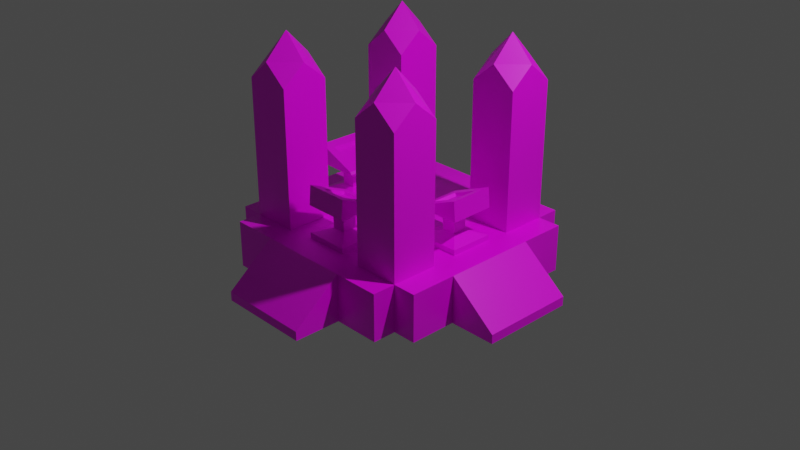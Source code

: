 # Source: platform.blend  (saved by Blender 3.0.42; exported with 4.5.12 LTS)
import bpy
from mathutils import Matrix  # noqa: F401  (used for matrix-valued properties, if any)

bpy.ops.wm.read_factory_settings(use_empty=True)
scene = bpy.context.scene
scene.name = 'Scene'

# ---- collections
col_collection = bpy.data.collections.new('Collection'); scene.collection.children.link(col_collection)

# ---- images (referenced by path relative to the original .blend; pixels are not part of the script)
import os
ASSET_DIR = os.environ.get("B2B_ASSET_DIR", "")  # directory of the original .blend (textures are referenced by path, not embedded)
HERE = os.path.dirname(os.path.abspath(__file__))  # packed textures are extracted next to this script under _unpacked/

def load_image(name, relpath, width, height, colorspace="sRGB"):
    """Load a texture the original file referenced (path relative to the .blend, or extracted next to this script)."""
    p = next((c for c in (os.path.join(HERE, relpath), os.path.join(ASSET_DIR, relpath)) if relpath and os.path.exists(c)), "")
    if p:
        img = bpy.data.images.load(p, check_existing=True)
        img.name = name
    else:  # same state as the original file: an image datablock whose file is absent (Cycles renders it pink)
        img = bpy.data.images.new(name, width, height)
        img.source = "FILE"
        img.filepath = "//" + (relpath or name)
    img.colorspace_settings.name = colorspace
    return img
img_platform_png_001 = load_image('platform.png.001', 'textures/platform.png', 1024, 1024, 'sRGB')
img_platform_png_002 = load_image('platform.png.002', 'textures/platform.png', 1024, 1024, 'sRGB')
img_platform_png = load_image('platform.png', 'textures/platform.png', 1024, 1024, 'sRGB')

# ---- materials (node trees are filled in below, after node groups)
mat_material_001 = bpy.data.materials.new('Material.001')
mat_material_001.alpha_threshold = 0.0
mat_material_001.use_transparent_shadow = False
mat_material_001.line_color = (0.0, 0.0, 0.0, 1.0)
mat_material_002 = bpy.data.materials.new('Material.002')
mat_material_002.alpha_threshold = 0.0
mat_material_002.use_transparent_shadow = False
mat_material_002.line_color = (0.0, 0.0, 0.0, 1.0)
mat_material = bpy.data.materials.new('Material')
mat_material.alpha_threshold = 0.0
mat_material.use_transparent_shadow = False
mat_material.line_color = (0.0, 0.0, 0.0, 1.0)

# ---- material node trees
mat_material_001.use_nodes = True; mat_material_001.node_tree.nodes.clear()
_N = mat_material_001.node_tree.nodes; _L = mat_material_001.node_tree.links
n0 = _N.new('ShaderNodeOutputMaterial'); n0.name = 'Material Output'; n0.location = (300, 300)
n1 = _N.new('ShaderNodeBsdfPrincipled'); n1.name = 'Principled BSDF'; n1.location = (10, 300)
n1.distribution = 'GGX'
n1.subsurface_method = 'RANDOM_WALK_SKIN'
n1.inputs[2].default_value = 0.4
n1.inputs[3].default_value = 1.45
n1.inputs[27].default_value = (0.0, 0.0, 0.0, 1.0)
n1.inputs[28].default_value = 1.0
n2 = _N.new('ShaderNodeTexImage'); n2.name = 'Image Texture'; n2.location = (-280, 280)
n2.image = img_platform_png_001
n2.interpolation = 'Closest'
_L.new(n1.outputs[0], n0.inputs[0])
_L.new(n2.outputs[0], n1.inputs[0])
n0.is_active_output = True
mat_material_002.use_nodes = True; mat_material_002.node_tree.nodes.clear()
_N = mat_material_002.node_tree.nodes; _L = mat_material_002.node_tree.links
n0 = _N.new('ShaderNodeOutputMaterial'); n0.name = 'Material Output'; n0.location = (300, 300)
n1 = _N.new('ShaderNodeBsdfPrincipled'); n1.name = 'Principled BSDF'; n1.location = (10, 300)
n1.distribution = 'GGX'
n1.subsurface_method = 'RANDOM_WALK_SKIN'
n1.inputs[2].default_value = 0.4
n1.inputs[3].default_value = 1.45
n1.inputs[27].default_value = (0.0, 0.0, 0.0, 1.0)
n1.inputs[28].default_value = 1.0
n2 = _N.new('ShaderNodeTexImage'); n2.name = 'Image Texture'; n2.location = (-280, 280)
n2.image = img_platform_png_002
n2.interpolation = 'Closest'
_L.new(n1.outputs[0], n0.inputs[0])
_L.new(n2.outputs[0], n1.inputs[0])
n0.is_active_output = True
mat_material.use_nodes = True; mat_material.node_tree.nodes.clear()
_N = mat_material.node_tree.nodes; _L = mat_material.node_tree.links
n0 = _N.new('ShaderNodeOutputMaterial'); n0.name = 'Material Output'; n0.location = (300, 300)
n1 = _N.new('ShaderNodeBsdfPrincipled'); n1.name = 'Principled BSDF'; n1.location = (10, 300)
n1.distribution = 'GGX'
n1.subsurface_method = 'RANDOM_WALK_SKIN'
n1.inputs[2].default_value = 0.4
n1.inputs[3].default_value = 1.45
n1.inputs[27].default_value = (0.0, 0.0, 0.0, 1.0)
n1.inputs[28].default_value = 1.0
n2 = _N.new('ShaderNodeTexImage'); n2.name = 'Image Texture'; n2.location = (-280, 280)
n2.image = img_platform_png
n2.interpolation = 'Closest'
_L.new(n1.outputs[0], n0.inputs[0])
_L.new(n2.outputs[0], n1.inputs[0])
n0.is_active_output = True

# ---- world
world_world = bpy.data.worlds.new('World'); scene.world = world_world
world_world.use_nodes = True; world_world.node_tree.nodes.clear()
_N = world_world.node_tree.nodes; _L = world_world.node_tree.links
n0 = _N.new('ShaderNodeOutputWorld'); n0.name = 'World Output'; n0.location = (300, 300)
n1 = _N.new('ShaderNodeBackground'); n1.name = 'Background'; n1.location = (10, 300)
n1.inputs[0].default_value = (0.05088, 0.05088, 0.05088, 1.0)
_L.new(n1.outputs[0], n0.inputs[0])
n0.is_active_output = True
world_world.color = (0.05088, 0.05088, 0.05088)
world_world.use_sun_shadow = False
world_world.sun_shadow_jitter_overblur = 0.0

# ---- cameras
cam_camera = bpy.data.cameras.new('Camera')
cam_camera.clip_end = 100.0
cam_camera.ortho_scale = 7.314

# ---- lights
light_light = bpy.data.lights.new('Light', 'POINT')
light_light.transmission_factor = 0.0
light_light.energy = 1000.0
light_light.shadow_soft_size = 0.1
light_light.shadow_maximum_resolution = 0.006
light_light.use_absolute_resolution = True

# ---- meshes
me_cube_002 = bpy.data.meshes.new('Cube.002')
me_cube_002.from_pydata([(-0.6786, -0.6745, -0.6282), (-0.4049, -0.3695, 0.8799), (-0.6786, 0.6781, -0.6282), (-0.4049, 0.3731, 0.5688), (0.674, -0.6745, -0.6282), (0.4003, -0.3695, 0.8799), (0.674, 0.6781, -0.6282), (0.4003, 0.3731, 0.5688), (-0.2134, -0.2092, -0.2901), (-0.2226, -0.2185, 0.04808), (-0.6786, -0.6745, 0.3862), (-0.6786, 0.6781, 0.3862), (-0.2226, 0.2221, 0.04808), (-0.2134, 0.2129, -0.2901), (0.674, 0.6781, 0.3862), (0.218, 0.2221, 0.04808), (0.2087, 0.2129, -0.2901), (0.674, -0.6745, 0.3862), (0.218, -0.2185, 0.04808), (0.2087, -0.2092, -0.2901), (-0.6786, -0.6219, 0.9857), (-0.6786, 0.6255, 0.463), (0.674, 0.6255, 0.463), (0.674, -0.6219, 0.9857), (-0.3542, -0.3319, 0.7608), (-0.3542, 0.2887, 0.5075), (0.3521, -0.3319, 0.7572), (0.3521, 0.2887, 0.5039), (-0.6786, 0.6781, -0.4591), (0.674, 0.6781, -0.4591), (0.674, -0.6745, -0.4591), (-0.6786, -0.6745, -0.4591), (0.7142, 4.921, -0.6282), (0.4405, 4.616, 0.8799), (0.7142, 3.568, -0.6282), (0.4405, 3.873, 0.5688), (-0.6384, 4.921, -0.6282), (-0.3647, 4.616, 0.8799), (-0.6384, 3.568, -0.6282), (-0.3647, 3.873, 0.5688), (0.2489, 4.456, -0.2901), (0.2582, 4.465, 0.04808), (0.7142, 4.921, 0.3862), (0.7142, 3.568, 0.3862), (0.2582, 4.024, 0.04808), (0.2489, 4.034, -0.2901), (-0.6384, 3.568, 0.3862), (-0.1824, 4.024, 0.04808), (-0.1732, 4.034, -0.2901), (-0.6384, 4.921, 0.3862), (-0.1824, 4.465, 0.04808), (-0.1732, 4.456, -0.2901), (0.7142, 4.868, 0.9857), (0.7142, 3.621, 0.463), (-0.6384, 3.621, 0.463), (-0.6384, 4.868, 0.9857), (0.3898, 4.578, 0.7608), (0.3898, 3.958, 0.5075), (-0.3165, 4.578, 0.7572), (-0.3165, 3.958, 0.5039), (0.7142, 3.568, -0.4591), (-0.6384, 3.568, -0.4591), (-0.6384, 4.921, -0.4591), (0.7142, 4.921, -0.4591), (-2.816, 2.828, -0.6282), (-2.511, 2.555, 0.8799), (-1.463, 2.828, -0.6282), (-1.768, 2.555, 0.5688), (-2.816, 1.476, -0.6282), (-2.511, 1.749, 0.8799), (-1.463, 1.476, -0.6282), (-1.768, 1.749, 0.5688), (-2.35, 2.363, -0.2901), (-2.36, 2.372, 0.04808), (-2.816, 2.828, 0.3862), (-1.463, 2.828, 0.3862), (-1.919, 2.372, 0.04808), (-1.928, 2.363, -0.2901), (-1.463, 1.476, 0.3862), (-1.919, 1.932, 0.04808), (-1.928, 1.941, -0.2901), (-2.816, 1.476, 0.3862), (-2.36, 1.932, 0.04808), (-2.35, 1.941, -0.2901), (-2.763, 2.828, 0.9857), (-1.516, 2.828, 0.463), (-1.516, 1.476, 0.463), (-2.763, 1.476, 0.9857), (-2.473, 2.504, 0.7608), (-1.852, 2.504, 0.5075), (-2.473, 1.798, 0.7572), (-1.852, 1.798, 0.5039), (-1.463, 2.828, -0.4591), (-1.463, 1.476, -0.4591), (-2.816, 1.476, -0.4591), (-2.816, 2.828, -0.4591), (2.809, -0.7227, -0.62), (2.809, -0.7227, -2.056), (-2.936, -0.7227, -0.62), (-2.936, -0.7227, -2.056), (2.809, 5.022, -0.62), (2.809, 5.022, -2.056), (-2.936, 5.022, -0.62), (-2.936, 5.022, -2.056), (2.809, 0.7135, -2.056), (2.809, 2.15, -2.056), (2.809, 3.586, -2.056), (-2.936, 0.7135, -0.62), (-2.936, 2.15, -0.62), (-2.936, 3.586, -0.62), (-2.936, 3.586, -2.056), (-2.936, 2.15, -2.056), (-2.936, 0.7135, -2.056), (2.809, 3.586, -0.62), (2.809, 2.15, -0.62), (2.809, 0.7135, -0.62), (1.373, 5.022, -2.056), (-0.06312, 5.022, -2.056), (-1.499, 5.022, -2.056), (1.373, -0.7227, -0.62), (-0.06312, -0.7227, -0.62), (-1.499, -0.7227, -0.62), (-1.499, 5.022, -0.62), (-0.06312, 5.022, -0.62), (1.373, 5.022, -0.62), (-1.499, -0.7227, -2.056), (-0.06312, -0.7227, -2.056), (1.373, -0.7227, -2.056), (1.373, 3.586, -2.056), (-0.06312, 3.586, -2.056), (-1.499, 3.586, -2.056), (1.373, 2.15, -2.056), (-0.06312, 2.15, -2.056), (-1.499, 2.15, -2.056), (1.373, 0.7135, -2.056), (-0.06312, 0.7135, -2.056), (-1.499, 0.7135, -2.056), (1.373, 0.7135, -0.62), (-0.06312, 0.7135, -0.62), (-1.499, 0.7135, -0.62), (1.373, 2.15, -0.62), (-0.06312, 2.15, -0.62), (-1.499, 2.15, -0.62), (1.373, 3.586, -0.62), (-0.06312, 3.586, -0.62), (-1.499, 3.586, -0.62), (-2.936, 3.586, 3.568), (-2.936, 5.022, 3.568), (-1.499, -0.7227, 3.568), (-2.936, -0.7227, 3.568), (1.373, 5.022, 3.568), (2.809, 5.022, 3.568), (2.809, 0.7135, 3.568), (2.809, -0.7227, 3.568), (-2.936, 0.7135, 3.568), (2.809, 3.586, 3.568), (-1.499, 0.7135, 3.568), (-1.499, 3.586, 3.568), (1.373, -0.7227, 3.568), (-1.499, 5.022, 3.568), (1.373, 0.7135, 3.568), (1.373, 3.586, 3.568), (-2.217, 5.022, -2.056), (-2.217, -0.7227, -0.62), (-2.217, 3.586, -2.056), (-2.217, 2.15, -2.056), (-2.217, 0.7135, -2.056), (-2.217, 0.7135, -0.62), (-2.217, 2.15, -0.62), (-2.217, 3.586, -0.62), (-2.217, 5.022, -0.62), (-2.217, -0.7227, -2.056), (-2.217, -0.7227, 4.162), (-2.217, 0.7135, 4.162), (-2.217, 3.586, 4.162), (-2.217, 5.022, 4.162), (2.091, 5.022, -0.62), (2.091, -0.7227, -2.056), (2.091, 5.022, -2.056), (2.091, -0.7227, -0.62), (2.091, 3.586, -2.056), (2.091, 2.15, -2.056), (2.091, 0.7135, -2.056), (2.091, 0.7135, -0.62), (2.091, 2.15, -0.62), (2.091, 3.586, -0.62), (2.091, 5.022, 4.162), (2.091, -0.7227, 4.162), (2.091, 0.7135, 4.162), (2.091, 3.586, 4.162), (-2.936, -0.004625, -2.056), (2.809, -0.004626, -0.62), (2.809, -0.004626, -2.056), (-2.936, -0.004625, -0.62), (1.373, -0.004625, -0.62), (-0.06312, -0.004625, -0.62), (-1.499, -0.004625, -0.62), (1.373, -0.004625, -2.056), (-0.06312, -0.004625, -2.056), (-1.499, -0.004625, -2.056), (2.809, -0.004626, 4.162), (-2.936, -0.004625, 4.162), (1.373, -0.004625, 4.162), (-1.499, -0.004625, 4.162), (-2.217, -0.004625, 4.91), (-2.217, -0.004625, -2.056), (2.091, -0.004625, 4.91), (2.091, -0.004625, -2.056), (2.809, 4.304, -2.056), (-2.936, 4.304, -0.62), (-2.936, 4.304, -2.056), (2.809, 4.304, -0.62), (1.373, 4.304, -2.056), (-0.06312, 4.304, -2.056), (-1.499, 4.304, -2.056), (1.373, 4.304, -0.62), (-0.06312, 4.304, -0.62), (-1.499, 4.304, -0.62), (-2.936, 4.304, 4.162), (2.809, 4.304, 4.162), (1.373, 4.304, 4.162), (-1.499, 4.304, 4.162), (-2.217, 4.304, 4.91), (-2.217, 4.304, -2.056), (2.091, 4.304, 4.91), (2.091, 4.304, -2.056), (-3.654, 5.022, -2.056), (-3.654, 5.022, -0.62), (-3.654, -0.7227, -0.62), (-3.654, -0.7227, -2.056), (-3.654, 4.304, -0.62), (-3.654, -0.004625, -2.056), (-3.654, -0.004625, -0.62), (-3.654, 0.7135, -0.62), (-3.654, 2.15, -0.62), (-3.654, 3.586, -0.62), (-3.654, 4.304, -2.056), (-3.654, 3.586, -2.056), (-3.654, 2.15, -2.056), (-3.654, 0.7135, -2.056), (-2.217, 5.74, -2.056), (-2.936, 5.74, -2.056), (-2.936, 5.74, -0.62), (2.809, 5.74, -0.62), (2.809, 5.74, -2.056), (2.091, 5.74, -0.62), (2.091, 5.74, -2.056), (1.373, 5.74, -2.056), (-0.06312, 5.74, -2.056), (-1.499, 5.74, -2.056), (-2.217, 5.74, -0.62), (-1.499, 5.74, -0.62), (-0.06312, 5.74, -0.62), (1.373, 5.74, -0.62), (3.527, 4.304, -2.056), (3.527, 5.022, -2.056), (3.527, -0.7227, -0.62), (3.527, -0.7227, -2.056), (3.527, 5.022, -0.62), (3.527, -0.004626, -0.62), (3.527, -0.004626, -2.056), (3.527, 0.7135, -2.056), (3.527, 2.15, -2.056), (3.527, 3.586, -2.056), (3.527, 4.304, -0.62), (3.527, 3.586, -0.62), (3.527, 2.15, -0.62), (3.527, 0.7135, -0.62), (2.809, -1.441, -0.62), (2.809, -1.441, -2.056), (-2.936, -1.441, -0.62), (-2.936, -1.441, -2.056), (-2.217, -1.441, -0.62), (2.091, -1.441, -2.056), (2.091, -1.441, -0.62), (1.373, -1.441, -0.62), (-0.06312, -1.441, -0.62), (-1.499, -1.441, -0.62), (-2.217, -1.441, -2.056), (-1.499, -1.441, -2.056), (-0.06312, -1.441, -2.056), (1.373, -1.441, -2.056), (-5.09, 0.7135, -1.779), (-5.09, 2.15, -1.779), (-5.09, 3.586, -1.779), (-5.09, 3.586, -2.056), (-5.09, 2.15, -2.056), (-5.09, 0.7135, -2.056), (1.373, 7.176, -2.056), (-0.06312, 7.176, -2.056), (-1.499, 7.176, -2.056), (-1.499, 7.176, -1.779), (-0.06312, 7.176, -1.779), (1.373, 7.176, -1.779), (4.964, 0.7135, -2.056), (4.964, 2.15, -2.056), (4.964, 3.586, -2.056), (4.964, 3.586, -1.779), (4.964, 2.15, -1.779), (4.964, 0.7135, -1.779), (1.373, -2.877, -1.779), (-0.06312, -2.877, -1.779), (-1.499, -2.877, -1.779), (-1.499, -2.877, -2.056), (-0.06312, -2.877, -2.056), (1.373, -2.877, -2.056)], [], [(10, 20, 21, 11), (11, 21, 22, 14), (14, 22, 23, 17), (17, 23, 20, 10), (2, 6, 4, 0), (1, 5, 26, 24), (30, 19, 8, 31), (19, 18, 9, 8), (18, 17, 10, 9), (29, 16, 19, 30), (16, 15, 18, 19), (15, 14, 17, 18), (28, 13, 16, 29), (13, 12, 15, 16), (12, 11, 14, 15), (31, 8, 13, 28), (8, 9, 12, 13), (9, 10, 11, 12), (1, 3, 21, 20), (3, 7, 22, 21), (7, 5, 23, 22), (5, 1, 20, 23), (27, 25, 24, 26), (7, 3, 25, 27), (5, 7, 27, 26), (3, 1, 24, 25), (0, 31, 28, 2), (2, 28, 29, 6), (6, 29, 30, 4), (4, 30, 31, 0), (42, 52, 53, 43), (43, 53, 54, 46), (46, 54, 55, 49), (49, 55, 52, 42), (34, 38, 36, 32), (33, 37, 58, 56), (62, 51, 40, 63), (51, 50, 41, 40), (50, 49, 42, 41), (61, 48, 51, 62), (48, 47, 50, 51), (47, 46, 49, 50), (60, 45, 48, 61), (45, 44, 47, 48), (44, 43, 46, 47), (63, 40, 45, 60), (40, 41, 44, 45), (41, 42, 43, 44), (33, 35, 53, 52), (35, 39, 54, 53), (39, 37, 55, 54), (37, 33, 52, 55), (59, 57, 56, 58), (39, 35, 57, 59), (37, 39, 59, 58), (35, 33, 56, 57), (32, 63, 60, 34), (34, 60, 61, 38), (38, 61, 62, 36), (36, 62, 63, 32), (74, 84, 85, 75), (75, 85, 86, 78), (78, 86, 87, 81), (81, 87, 84, 74), (66, 70, 68, 64), (65, 69, 90, 88), (94, 83, 72, 95), (83, 82, 73, 72), (82, 81, 74, 73), (93, 80, 83, 94), (80, 79, 82, 83), (79, 78, 81, 82), (92, 77, 80, 93), (77, 76, 79, 80), (76, 75, 78, 79), (95, 72, 77, 92), (72, 73, 76, 77), (73, 74, 75, 76), (65, 67, 85, 84), (67, 71, 86, 85), (71, 69, 87, 86), (69, 65, 84, 87), (91, 89, 88, 90), (71, 67, 89, 91), (69, 71, 91, 90), (67, 65, 88, 89), (64, 95, 92, 66), (66, 92, 93, 70), (70, 93, 94, 68), (68, 94, 95, 64), (170, 102, 147, 175), (112, 190, 231, 239), (118, 162, 240, 249), (205, 171, 99, 190), (126, 127, 281, 280), (96, 97, 257, 256), (208, 101, 255, 254), (97, 192, 260, 257), (100, 211, 264, 258), (223, 164, 110, 210), (164, 165, 111, 110), (165, 166, 112, 111), (209, 102, 227, 230), (111, 112, 239, 238), (110, 111, 238, 237), (215, 143, 161, 220), (167, 168, 108, 107), (168, 169, 109, 108), (184, 185, 143, 140), (140, 143, 144, 141), (141, 144, 145, 142), (183, 184, 140, 137), (137, 140, 141, 138), (138, 141, 142, 139), (185, 113, 155, 189), (194, 137, 138, 195), (195, 138, 139, 196), (181, 182, 134, 131), (131, 134, 135, 132), (132, 135, 136, 133), (180, 181, 131, 128), (128, 131, 132, 129), (129, 132, 133, 130), (225, 180, 128, 212), (212, 128, 129, 213), (213, 129, 130, 214), (179, 119, 275, 274), (97, 96, 268, 269), (127, 177, 273, 281), (207, 177, 127, 197), (197, 127, 126, 198), (198, 126, 125, 199), (176, 100, 243, 245), (117, 118, 249, 248), (124, 176, 245, 253), (167, 107, 154, 173), (215, 124, 123, 216), (216, 123, 122, 217), (222, 175, 147, 218), (204, 173, 154, 201), (206, 188, 160, 202), (224, 186, 150, 220), (183, 137, 160, 188), (169, 145, 157, 174), (194, 119, 158, 202), (209, 109, 146, 218), (217, 122, 159, 221), (211, 100, 151, 219), (163, 121, 148, 172), (196, 139, 156, 203), (193, 98, 149, 201), (176, 124, 150, 186), (179, 96, 153, 187), (191, 115, 152, 200), (98, 163, 172, 149), (109, 169, 174, 146), (203, 156, 173, 204), (221, 159, 175, 222), (139, 167, 173, 156), (116, 117, 248, 247), (142, 145, 169, 168), (139, 142, 168, 167), (133, 136, 166, 165), (130, 133, 165, 164), (214, 130, 164, 223), (125, 126, 280, 279), (199, 125, 171, 205), (122, 170, 175, 159), (119, 179, 187, 158), (100, 176, 186, 151), (115, 183, 188, 152), (219, 151, 186, 224), (200, 152, 188, 206), (192, 97, 177, 207), (171, 125, 279, 278), (208, 106, 180, 225), (106, 105, 181, 180), (105, 104, 182, 181), (143, 185, 189, 161), (115, 114, 184, 183), (114, 113, 185, 184), (162, 103, 241, 240), (104, 192, 207, 182), (153, 200, 206, 187), (136, 199, 205, 166), (148, 203, 204, 172), (96, 191, 200, 153), (107, 193, 201, 154), (121, 196, 203, 148), (137, 194, 202, 160), (187, 206, 202, 158), (172, 204, 201, 149), (135, 198, 199, 136), (134, 197, 198, 135), (182, 207, 197, 134), (120, 195, 196, 121), (119, 194, 195, 120), (99, 98, 228, 229), (114, 115, 267, 266), (166, 205, 190, 112), (101, 208, 225, 178), (155, 219, 224, 189), (118, 214, 223, 162), (157, 221, 222, 174), (113, 211, 219, 155), (145, 217, 221, 157), (102, 209, 218, 147), (189, 224, 220, 161), (174, 222, 218, 146), (144, 216, 217, 145), (143, 215, 216, 144), (117, 213, 214, 118), (116, 212, 213, 117), (178, 225, 212, 116), (124, 215, 220, 150), (162, 223, 210, 103), (115, 191, 259, 267), (210, 110, 237, 236), (236, 230, 227, 226), (231, 232, 233, 239), (233, 234, 283, 282), (265, 266, 298, 297), (229, 228, 232, 231), (237, 235, 230, 236), (109, 209, 230, 235), (103, 210, 236, 226), (193, 107, 233, 232), (190, 99, 229, 231), (107, 108, 234, 233), (98, 193, 232, 228), (108, 109, 235, 234), (102, 103, 226, 227), (246, 245, 243, 244), (240, 250, 251, 249), (235, 237, 285, 284), (248, 249, 290, 289), (241, 242, 250, 240), (247, 253, 245, 246), (101, 178, 246, 244), (102, 170, 250, 242), (103, 102, 242, 241), (100, 101, 244, 243), (170, 122, 251, 250), (122, 123, 252, 251), (178, 116, 247, 246), (123, 124, 253, 252), (260, 259, 256, 257), (254, 264, 265, 263), (280, 281, 305, 304), (247, 248, 289, 288), (261, 267, 259, 260), (255, 258, 264, 254), (191, 96, 256, 259), (192, 104, 261, 260), (101, 100, 258, 255), (106, 208, 254, 263), (104, 105, 262, 261), (211, 113, 265, 264), (105, 106, 263, 262), (113, 114, 266, 265), (278, 272, 270, 271), (273, 274, 275, 281), (279, 280, 304, 303), (253, 247, 288, 293), (279, 277, 272, 278), (269, 268, 274, 273), (119, 120, 276, 275), (121, 163, 272, 277), (96, 179, 274, 268), (177, 97, 269, 273), (99, 171, 278, 271), (98, 99, 271, 270), (120, 121, 277, 276), (163, 98, 270, 272), (287, 282, 283, 286), (286, 283, 284, 285), (290, 291, 292, 289), (289, 292, 293, 288), (296, 297, 298, 295), (295, 298, 299, 294), (305, 300, 301, 304), (304, 301, 302, 303), (281, 275, 300, 305), (266, 267, 299, 298), (234, 235, 284, 283), (251, 252, 292, 291), (263, 265, 297, 296), (277, 279, 303, 302), (252, 253, 293, 292), (275, 276, 301, 300), (237, 238, 286, 285), (249, 251, 291, 290), (276, 277, 302, 301), (267, 261, 294, 299), (238, 239, 287, 286), (261, 262, 295, 294), (239, 233, 282, 287), (262, 263, 296, 295)])
me_cube_002.polygons.foreach_set('material_index', [0, 0, 0, 0, 0, 0, 0, 0, 0, 0, 0, 0, 0, 0, 0, 0, 0, 0, 0, 0, 0, 0, 0, 0, 0, 0, 0, 0, 0, 0, 1, 1, 1, 1, 1, 1, 1, 1, 1, 1, 1, 1, 1, 1, 1, 1, 1, 1, 1, 1, 1, 1, 1, 1, 1, 1, 1, 1, 1, 1, 2, 2, 2, 2, 2, 2, 2, 2, 2, 2, 2, 2, 2, 2, 2, 2, 2, 2, 2, 2, 2, 2, 2, 2, 2, 2, 2, 2, 2, 2, 2, 2, 2, 2, 2, 2, 2, 2, 2, 2, 2, 2, 2, 2, 2, 2, 2, 2, 2, 2, 2, 2, 2, 2, 2, 2, 2, 2, 2, 2, 2, 2, 2, 2, 2, 2, 2, 2, 2, 2, 2, 2, 2, 2, 2, 2, 2, 2, 2, 2, 2, 2, 2, 2, 2, 2, 2, 2, 2, 2, 2, 2, 2, 2, 2, 2, 2, 2, 2, 2, 2, 2, 2, 2, 2, 2, 2, 2, 2, 2, 2, 2, 2, 2, 2, 2, 2, 2, 2, 2, 2, 2, 2, 2, 2, 2, 2, 2, 2, 2, 2, 2, 2, 2, 2, 2, 2, 2, 2, 2, 2, 2, 2, 2, 2, 2, 2, 2, 2, 2, 2, 2, 2, 2, 2, 2, 2, 2, 2, 2, 2, 2, 2, 2, 2, 2, 2, 2, 2, 2, 2, 2, 2, 2, 2, 2, 2, 2, 2, 2, 2, 2, 2, 2, 2, 2, 2, 2, 2, 2, 2, 2, 2, 2, 2, 2, 2, 2, 2, 2, 2, 2, 2, 2, 2, 2, 2, 2, 2, 2, 2, 2, 2, 2, 2, 2, 2, 2, 2, 2, 2, 2, 2, 2, 2, 2, 2, 2, 2, 2, 2, 2, 2, 2, 2, 2, 2, 2])
_uv = me_cube_002.uv_layers.new(name='UVMap')
_uv.uv.foreach_set('vector', [0.7046, 0.8566, 0.6439, 0.8566, 0.6859, 0.726, 0.6932, 0.72, 0.7046, 0.72, 0.7129, 0.72, 0.7129, 0.8573, 0.7046, 0.8573, 0.7315, 0.7208, 0.7388, 0.7268, 0.7809, 0.8574, 0.7202, 0.8574, 0.6439, 0.8573, 0.583, 0.8573, 0.583, 0.72, 0.6439, 0.72, 0.583, 0.5828, 0.7202, 0.5828, 0.7202, 0.72, 0.583, 0.72, 0.63, 0.8573, 0.63, 0.9389, 0.6172, 0.9341, 0.6176, 0.8624, 0.9485, 0.5828, 0.9899, 0.6312, 0.9899, 0.674, 0.9485, 0.7199, 0.583, 0.8582, 0.6172, 0.8573, 0.6172, 0.902, 0.583, 0.901, 0.8788, 0.767, 0.9251, 0.7208, 0.9251, 0.858, 0.8788, 0.8117, 0.8788, 0.8536, 0.8309, 0.8042, 0.8309, 0.7627, 0.8788, 0.7208, 0.8788, 0.8587, 0.9128, 0.858, 0.9128, 0.9026, 0.8788, 0.9015, 0.856, 0.6291, 0.9023, 0.5828, 0.9023, 0.72, 0.856, 0.6738, 0.7809, 0.7208, 0.8309, 0.7677, 0.8309, 0.8105, 0.7809, 0.8579, 0.7202, 0.8583, 0.7543, 0.8574, 0.7543, 0.9021, 0.7202, 0.9011, 0.9485, 0.6738, 0.9023, 0.72, 0.9023, 0.5828, 0.9485, 0.6291, 0.8772, 0.9865, 0.8309, 0.9456, 0.8309, 0.9042, 0.8772, 0.8536, 0.7809, 0.859, 0.8149, 0.8579, 0.8149, 0.9025, 0.7809, 0.9018, 0.9251, 0.767, 0.9713, 0.7208, 0.9713, 0.858, 0.9251, 0.8117, 0.8285, 0.6107, 0.7477, 0.6112, 0.7202, 0.5837, 0.856, 0.5828, 0.7477, 0.6112, 0.7477, 0.6929, 0.7202, 0.7208, 0.7202, 0.5837, 0.7477, 0.6929, 0.8285, 0.6923, 0.856, 0.7199, 0.7202, 0.7208, 0.8285, 0.6923, 0.8285, 0.6107, 0.856, 0.5828, 0.856, 0.7199, 0.7543, 0.6884, 0.7544, 0.6168, 0.8218, 0.6163, 0.8217, 0.6879, 0.7477, 0.6929, 0.7477, 0.6112, 0.7544, 0.6168, 0.7543, 0.6884, 0.6405, 0.8573, 0.6405, 0.9389, 0.6306, 0.9336, 0.63, 0.8656, 0.7148, 0.8573, 0.7148, 0.9389, 0.7046, 0.9308, 0.7052, 0.8628, 0.661, 0.8567, 0.678, 0.8566, 0.678, 0.9937, 0.661, 0.9938, 0.6439, 0.8566, 0.661, 0.8566, 0.661, 0.9939, 0.6439, 0.9939, 0.678, 0.8566, 0.6951, 0.8567, 0.6951, 0.9938, 0.678, 0.9937, 0.9885, 0.858, 0.9713, 0.858, 0.9713, 0.7208, 0.9885, 0.7208, 0.7046, 0.8566, 0.6439, 0.8566, 0.6859, 0.726, 0.6932, 0.72, 0.7046, 0.72, 0.7129, 0.72, 0.7129, 0.8573, 0.7046, 0.8573, 0.7315, 0.7208, 0.7388, 0.7268, 0.7809, 0.8574, 0.7202, 0.8574, 0.6439, 0.8573, 0.583, 0.8573, 0.583, 0.72, 0.6439, 0.72, 0.583, 0.5828, 0.7202, 0.5828, 0.7202, 0.72, 0.583, 0.72, 0.63, 0.8573, 0.63, 0.9389, 0.6172, 0.9341, 0.6176, 0.8624, 0.9485, 0.5828, 0.9899, 0.6312, 0.9899, 0.674, 0.9485, 0.7199, 0.583, 0.8582, 0.6172, 0.8573, 0.6172, 0.902, 0.583, 0.901, 0.8788, 0.767, 0.9251, 0.7208, 0.9251, 0.858, 0.8788, 0.8117, 0.8788, 0.8536, 0.8309, 0.8042, 0.8309, 0.7627, 0.8788, 0.7208, 0.8788, 0.8587, 0.9128, 0.858, 0.9128, 0.9026, 0.8788, 0.9015, 0.856, 0.6291, 0.9023, 0.5828, 0.9023, 0.72, 0.856, 0.6738, 0.7809, 0.7208, 0.8309, 0.7677, 0.8309, 0.8105, 0.7809, 0.8579, 0.7202, 0.8583, 0.7543, 0.8574, 0.7543, 0.9021, 0.7202, 0.9011, 0.9485, 0.6738, 0.9023, 0.72, 0.9023, 0.5828, 0.9485, 0.6291, 0.8772, 0.9865, 0.8309, 0.9456, 0.8309, 0.9042, 0.8772, 0.8536, 0.7809, 0.859, 0.8149, 0.8579, 0.8149, 0.9025, 0.7809, 0.9018, 0.9251, 0.767, 0.9713, 0.7208, 0.9713, 0.858, 0.9251, 0.8117, 0.8285, 0.6107, 0.7477, 0.6112, 0.7202, 0.5837, 0.856, 0.5828, 0.7477, 0.6112, 0.7477, 0.6929, 0.7202, 0.7208, 0.7202, 0.5837, 0.7477, 0.6929, 0.8285, 0.6923, 0.856, 0.7199, 0.7202, 0.7208, 0.8285, 0.6923, 0.8285, 0.6107, 0.856, 0.5828, 0.856, 0.7199, 0.7543, 0.6884, 0.7544, 0.6168, 0.8218, 0.6163, 0.8217, 0.6879, 0.7477, 0.6929, 0.7477, 0.6112, 0.7544, 0.6168, 0.7543, 0.6884, 0.6405, 0.8573, 0.6405, 0.9389, 0.6306, 0.9336, 0.63, 0.8656, 0.7148, 0.8573, 0.7148, 0.9389, 0.7046, 0.9308, 0.7052, 0.8628, 0.661, 0.8567, 0.678, 0.8566, 0.678, 0.9937, 0.661, 0.9938, 0.6439, 0.8566, 0.661, 0.8566, 0.661, 0.9939, 0.6439, 0.9939, 0.678, 0.8566, 0.6951, 0.8567, 0.6951, 0.9938, 0.678, 0.9937, 0.9885, 0.858, 0.9713, 0.858, 0.9713, 0.7208, 0.9885, 0.7208, 0.7046, 0.8566, 0.6439, 0.8566, 0.6859, 0.726, 0.6932, 0.72, 0.7046, 0.72, 0.7129, 0.72, 0.7129, 0.8573, 0.7046, 0.8573, 0.7315, 0.7208, 0.7388, 0.7268, 0.7809, 0.8574, 0.7202, 0.8574, 0.6439, 0.8573, 0.583, 0.8573, 0.583, 0.72, 0.6439, 0.72, 0.583, 0.5828, 0.7202, 0.5828, 0.7202, 0.72, 0.583, 0.72, 0.63, 0.8573, 0.63, 0.9389, 0.6172, 0.9341, 0.6176, 0.8624, 0.9485, 0.5828, 0.9899, 0.6312, 0.9899, 0.674, 0.9485, 0.7199, 0.583, 0.8582, 0.6172, 0.8573, 0.6172, 0.902, 0.583, 0.901, 0.8788, 0.767, 0.9251, 0.7208, 0.9251, 0.858, 0.8788, 0.8117, 0.8788, 0.8536, 0.8309, 0.8042, 0.8309, 0.7627, 0.8788, 0.7208, 0.8788, 0.8587, 0.9128, 0.858, 0.9128, 0.9026, 0.8788, 0.9015, 0.856, 0.6291, 0.9023, 0.5828, 0.9023, 0.72, 0.856, 0.6738, 0.7809, 0.7208, 0.8309, 0.7677, 0.8309, 0.8105, 0.7809, 0.8579, 0.7202, 0.8583, 0.7543, 0.8574, 0.7543, 0.9021, 0.7202, 0.9011, 0.9485, 0.6738, 0.9023, 0.72, 0.9023, 0.5828, 0.9485, 0.6291, 0.8772, 0.9865, 0.8309, 0.9456, 0.8309, 0.9042, 0.8772, 0.8536, 0.7809, 0.859, 0.8149, 0.8579, 0.8149, 0.9025, 0.7809, 0.9018, 0.9251, 0.767, 0.9713, 0.7208, 0.9713, 0.858, 0.9251, 0.8117, 0.8285, 0.6107, 0.7477, 0.6112, 0.7202, 0.5837, 0.856, 0.5828, 0.7477, 0.6112, 0.7477, 0.6929, 0.7202, 0.7208, 0.7202, 0.5837, 0.7477, 0.6929, 0.8285, 0.6923, 0.856, 0.7199, 0.7202, 0.7208, 0.8285, 0.6923, 0.8285, 0.6107, 0.856, 0.5828, 0.856, 0.7199, 0.7543, 0.6884, 0.7544, 0.6168, 0.8218, 0.6163, 0.8217, 0.6879, 0.7477, 0.6929, 0.7477, 0.6112, 0.7544, 0.6168, 0.7543, 0.6884, 0.6405, 0.8573, 0.6405, 0.9389, 0.6306, 0.9336, 0.63, 0.8656, 0.7148, 0.8573, 0.7148, 0.9389, 0.7046, 0.9308, 0.7052, 0.8628, 0.661, 0.8567, 0.678, 0.8566, 0.678, 0.9937, 0.661, 0.9938, 0.6439, 0.8566, 0.661, 0.8566, 0.661, 0.9939, 0.6439, 0.9939, 0.678, 0.8566, 0.6951, 0.8567, 0.6951, 0.9938, 0.678, 0.9937, 0.9885, 0.858, 0.9713, 0.858, 0.9713, 0.7208, 0.9885, 0.7208, 0.182, 0.998, 0.1204, 0.998, 0.1204, 0.6389, 0.182, 0.588, 0.1259, 0.09407, 0.1341, 0.08582, 0.1424, 0.09407, 0.1341, 0.1023, 0.05982, 0.1271, 0.06808, 0.1353, 0.05982, 0.1436, 0.05157, 0.1353, 0.1259, 0.07756, 0.1341, 0.06931, 0.1424, 0.07756, 0.1341, 0.08582, 0.1094, 0.04454, 0.09284, 0.02803, 0.1011, 0.01978, 0.1176, 0.03629, 0.08062, 0.5753, 0.08062, 0.4976, 0.1195, 0.4976, 0.1195, 0.5753, 0.01855, 0.06931, 0.01029, 0.07756, 0.002035, 0.06931, 0.01029, 0.06105, 0.07633, 0.01152, 0.06808, 0.01978, 0.05982, 0.01152, 0.06808, 0.003265, 0.05276, 0.05286, 0.05276, 0.1015, 0.004138, 0.1015, 0.004138, 0.05286, 0.07633, 0.1271, 0.08459, 0.1188, 0.09284, 0.1271, 0.08459, 0.1353, 0.08459, 0.1188, 0.1011, 0.1023, 0.1094, 0.1106, 0.09284, 0.1271, 0.1011, 0.1023, 0.1176, 0.08582, 0.1259, 0.09407, 0.1094, 0.1106, 0.4417, 0.1015, 0.4417, 0.05286, 0.4904, 0.05286, 0.4904, 0.1015, 0.1094, 0.1106, 0.1259, 0.09407, 0.1341, 0.1023, 0.1176, 0.1188, 0.09284, 0.1271, 0.1094, 0.1106, 0.1176, 0.1188, 0.1011, 0.1353, 0.1807, 0.9938, 0.1192, 0.9938, 0.1192, 0.6347, 0.1807, 0.5838, 0.3931, 0.3446, 0.3931, 0.2473, 0.4417, 0.2473, 0.4417, 0.3446, 0.3931, 0.2473, 0.3931, 0.1501, 0.4417, 0.1501, 0.4417, 0.2473, 0.1014, 0.2473, 0.1014, 0.1501, 0.15, 0.1501, 0.15, 0.2473, 0.15, 0.2473, 0.15, 0.1501, 0.2472, 0.1501, 0.2472, 0.2473, 0.2472, 0.2473, 0.2472, 0.1501, 0.3445, 0.1501, 0.3445, 0.2473, 0.1014, 0.3446, 0.1014, 0.2473, 0.15, 0.2473, 0.15, 0.3446, 0.15, 0.3446, 0.15, 0.2473, 0.2472, 0.2473, 0.2472, 0.3446, 0.2472, 0.3446, 0.2472, 0.2473, 0.3445, 0.2473, 0.3445, 0.3446, 0.1799, 0.9968, 0.1183, 0.9968, 0.1183, 0.6376, 0.1799, 0.5867, 0.15, 0.3932, 0.15, 0.3446, 0.2472, 0.3446, 0.2472, 0.3932, 0.2472, 0.3932, 0.2472, 0.3446, 0.3445, 0.3446, 0.3445, 0.3932, 0.05157, 0.0528, 0.06808, 0.03629, 0.07633, 0.04454, 0.05982, 0.06105, 0.05982, 0.06105, 0.07633, 0.04454, 0.09284, 0.06105, 0.07633, 0.07756, 0.07633, 0.07756, 0.09284, 0.06105, 0.1094, 0.07756, 0.09284, 0.09407, 0.03506, 0.06931, 0.05157, 0.0528, 0.05982, 0.06105, 0.04331, 0.07756, 0.04331, 0.07756, 0.05982, 0.06105, 0.07633, 0.07756, 0.05982, 0.09407, 0.05982, 0.09407, 0.07633, 0.07756, 0.09284, 0.09407, 0.07633, 0.1106, 0.0268, 0.07756, 0.03506, 0.06931, 0.04331, 0.07756, 0.03506, 0.08582, 0.03506, 0.08582, 0.04331, 0.07756, 0.05982, 0.09407, 0.05157, 0.1023, 0.05157, 0.1023, 0.05982, 0.09407, 0.07633, 0.1106, 0.06808, 0.1188, 0.1014, 0.4418, 0.15, 0.4418, 0.15, 0.4905, 0.1014, 0.4905, 0.2014, 0.4955, 0.2014, 0.5732, 0.1626, 0.5732, 0.1626, 0.4955, 0.09284, 0.02803, 0.08459, 0.01978, 0.09284, 0.01152, 0.1011, 0.01978, 0.07633, 0.02803, 0.08459, 0.01978, 0.09284, 0.02803, 0.08459, 0.03629, 0.08459, 0.03629, 0.09284, 0.02803, 0.1094, 0.04454, 0.1011, 0.0528, 0.1011, 0.0528, 0.1094, 0.04454, 0.1259, 0.06105, 0.1176, 0.06931, 0.1014, 0.05286, 0.05276, 0.05286, 0.05276, 0.004233, 0.1014, 0.004233, 0.04331, 0.1106, 0.05982, 0.1271, 0.05157, 0.1353, 0.03506, 0.1188, 0.15, 0.05286, 0.1014, 0.05286, 0.1014, 0.004233, 0.15, 0.004233, 0.1786, 0.9938, 0.1171, 0.9938, 0.1171, 0.6347, 0.1786, 0.5838, 0.15, 0.1015, 0.15, 0.05286, 0.2472, 0.05286, 0.2472, 0.1015, 0.2472, 0.1015, 0.2472, 0.05286, 0.3445, 0.05286, 0.3445, 0.1015, 0.394, 0.05375, 0.441, 0.05375, 0.441, 0.1008, 0.394, 0.1008, 0.3932, 0.05474, 0.3932, 0.09949, 0.3484, 0.09949, 0.3484, 0.05474, 0.395, 0.05422, 0.4377, 0.05422, 0.4377, 0.09693, 0.395, 0.09693, 0.3932, 0.1005, 0.3932, 0.1457, 0.348, 0.1457, 0.348, 0.1005, 0.1815, 0.9943, 0.1199, 0.9943, 0.1199, 0.6352, 0.1815, 0.5843, 0.179, 0.9926, 0.1174, 0.9926, 0.1174, 0.6334, 0.179, 0.5825, 0.1776, 0.9969, 0.1152, 0.9969, 0.1152, 0.633, 0.1776, 0.5815, 0.1771, 0.9965, 0.1147, 0.9965, 0.1147, 0.6325, 0.1771, 0.5809, 0.1783, 0.9919, 0.1167, 0.9919, 0.1167, 0.6328, 0.1783, 0.5819, 0.1792, 0.9919, 0.1177, 0.9919, 0.1177, 0.6328, 0.1792, 0.5819, 0.1794, 0.9931, 0.1178, 0.9931, 0.1178, 0.6339, 0.1794, 0.583, 0.1793, 0.9938, 0.1178, 0.9938, 0.1178, 0.6347, 0.1793, 0.5838, 0.1813, 0.9926, 0.1197, 0.9926, 0.1197, 0.6334, 0.1813, 0.5825, 0.1809, 0.9968, 0.1194, 0.9968, 0.1194, 0.6376, 0.1809, 0.5867, 0.1797, 0.9938, 0.1181, 0.9938, 0.1181, 0.6347, 0.1797, 0.5838, 0.1797, 0.9926, 0.1181, 0.9926, 0.1181, 0.6334, 0.1797, 0.5825, 0.2409, 0.9931, 0.1794, 0.9931, 0.1794, 0.583, 0.2409, 0.6339, 0.2406, 0.9926, 0.179, 0.9926, 0.179, 0.5825, 0.2406, 0.6334, 0.4379, 0.05474, 0.4379, 0.09949, 0.3932, 0.09949, 0.3932, 0.05474, 0.394, 0.006685, 0.441, 0.006685, 0.441, 0.05375, 0.394, 0.05375, 0.2402, 0.9938, 0.1786, 0.9938, 0.1786, 0.5838, 0.2402, 0.6347, 0.0268, 0.09407, 0.04331, 0.1106, 0.03506, 0.1188, 0.01855, 0.1023, 0.3445, 0.2473, 0.3445, 0.1501, 0.3931, 0.1501, 0.3931, 0.2473, 0.3445, 0.3446, 0.3445, 0.2473, 0.3931, 0.2473, 0.3931, 0.3446, 0.09284, 0.09407, 0.1094, 0.07756, 0.1176, 0.08582, 0.1011, 0.1023, 0.07633, 0.1106, 0.09284, 0.09407, 0.1011, 0.1023, 0.08459, 0.1188, 0.06808, 0.1188, 0.07633, 0.1106, 0.08459, 0.1188, 0.07633, 0.1271, 0.1259, 0.06105, 0.1094, 0.04454, 0.1176, 0.03629, 0.1341, 0.0528, 0.1176, 0.06931, 0.1259, 0.06105, 0.1341, 0.06931, 0.1259, 0.07756, 0.2435, 0.998, 0.182, 0.998, 0.182, 0.588, 0.2435, 0.6389, 0.2413, 0.9938, 0.1797, 0.9938, 0.1797, 0.5838, 0.2413, 0.6347, 0.2425, 0.9968, 0.1809, 0.9968, 0.1809, 0.5867, 0.2425, 0.6376, 0.243, 0.9943, 0.1815, 0.9943, 0.1815, 0.5843, 0.243, 0.6352, 0.4384, 0.1005, 0.4384, 0.1457, 0.3932, 0.1457, 0.3932, 0.1005, 0.395, 0.0115, 0.4377, 0.0115, 0.4377, 0.05422, 0.395, 0.05422, 0.06808, 0.01978, 0.07633, 0.01152, 0.08459, 0.01978, 0.07633, 0.02803, 0.1341, 0.06931, 0.1259, 0.06105, 0.1341, 0.0528, 0.1424, 0.06105, 0.01855, 0.06931, 0.0268, 0.06105, 0.03506, 0.06931, 0.0268, 0.07756, 0.0268, 0.06105, 0.04331, 0.04454, 0.05157, 0.0528, 0.03506, 0.06931, 0.04331, 0.04454, 0.05982, 0.02803, 0.06808, 0.03629, 0.05157, 0.0528, 0.2414, 0.9968, 0.1799, 0.9968, 0.1799, 0.5867, 0.2414, 0.6376, 0.05276, 0.3446, 0.05276, 0.2473, 0.1014, 0.2473, 0.1014, 0.3446, 0.05276, 0.2473, 0.05276, 0.1501, 0.1014, 0.1501, 0.1014, 0.2473, 0.06808, 0.1353, 0.07633, 0.1436, 0.06808, 0.1519, 0.05982, 0.1436, 0.05982, 0.02803, 0.06808, 0.01978, 0.07633, 0.02803, 0.06808, 0.03629, 0.3523, 0.0115, 0.395, 0.0115, 0.395, 0.05422, 0.3523, 0.05422, 0.1094, 0.07756, 0.1176, 0.06931, 0.1259, 0.07756, 0.1176, 0.08582, 0.4379, 0.00999, 0.4379, 0.05474, 0.3932, 0.05474, 0.3932, 0.00999, 0.2413, 0.9926, 0.1797, 0.9926, 0.1797, 0.5825, 0.2413, 0.6334, 0.2429, 0.9926, 0.1813, 0.9926, 0.1813, 0.5825, 0.2429, 0.6334, 0.2409, 0.9938, 0.1793, 0.9938, 0.1793, 0.5838, 0.2409, 0.6347, 0.2399, 0.9969, 0.1776, 0.9969, 0.1776, 0.5815, 0.2399, 0.633, 0.3523, 0.05422, 0.395, 0.05422, 0.395, 0.09693, 0.3523, 0.09693, 0.3932, 0.00999, 0.3932, 0.05474, 0.3484, 0.05474, 0.3484, 0.00999, 0.09284, 0.06105, 0.1011, 0.0528, 0.1176, 0.06931, 0.1094, 0.07756, 0.07633, 0.04454, 0.08459, 0.03629, 0.1011, 0.0528, 0.09284, 0.06105, 0.06808, 0.03629, 0.07633, 0.02803, 0.08459, 0.03629, 0.07633, 0.04454, 0.2472, 0.4418, 0.2472, 0.3932, 0.3445, 0.3932, 0.3445, 0.4418, 0.15, 0.4418, 0.15, 0.3932, 0.2472, 0.3932, 0.2472, 0.4418, 0.2403, 0.4955, 0.2403, 0.5732, 0.2014, 0.5732, 0.2014, 0.4955, 0.05276, 0.2473, 0.05276, 0.3446, 0.004138, 0.3446, 0.004138, 0.2473, 0.1176, 0.08582, 0.1259, 0.07756, 0.1341, 0.08582, 0.1259, 0.09407, 0.01029, 0.07756, 0.01855, 0.06931, 0.0268, 0.07756, 0.01855, 0.08582, 0.4384, 0.05527, 0.4384, 0.1005, 0.3932, 0.1005, 0.3932, 0.05527, 0.05982, 0.1271, 0.06808, 0.1188, 0.07633, 0.1271, 0.06808, 0.1353, 0.3469, 0.006685, 0.394, 0.006685, 0.394, 0.05375, 0.3469, 0.05375, 0.2408, 0.9919, 0.1792, 0.9919, 0.1792, 0.5819, 0.2408, 0.6328, 0.2399, 0.9919, 0.1783, 0.9919, 0.1783, 0.5819, 0.2399, 0.6328, 0.2395, 0.9965, 0.1771, 0.9965, 0.1771, 0.5809, 0.2395, 0.6325, 0.3932, 0.05527, 0.3932, 0.1005, 0.348, 0.1005, 0.348, 0.05527, 0.3469, 0.05375, 0.394, 0.05375, 0.394, 0.1008, 0.3469, 0.1008, 0.2472, 0.1501, 0.2472, 0.1015, 0.3445, 0.1015, 0.3445, 0.1501, 0.15, 0.1501, 0.15, 0.1015, 0.2472, 0.1015, 0.2472, 0.1501, 0.04331, 0.1106, 0.05157, 0.1023, 0.06808, 0.1188, 0.05982, 0.1271, 0.0268, 0.09407, 0.03506, 0.08582, 0.05157, 0.1023, 0.04331, 0.1106, 0.01855, 0.08582, 0.0268, 0.07756, 0.03506, 0.08582, 0.0268, 0.09407, 0.2423, 0.9938, 0.1807, 0.9938, 0.1807, 0.5838, 0.2423, 0.6347, 0.06808, 0.1353, 0.07633, 0.1271, 0.08459, 0.1353, 0.07633, 0.1436, 0.05276, 0.3446, 0.05276, 0.3932, 0.004138, 0.3932, 0.004138, 0.3446, 0.08459, 0.1353, 0.09284, 0.1271, 0.1011, 0.1353, 0.09284, 0.1436, 0.04595, 0.4946, 0.04595, 0.5723, 0.007081, 0.5723, 0.007081, 0.4946, 0.1237, 0.4946, 0.1237, 0.5723, 0.08482, 0.5723, 0.08482, 0.4946, 0.08254, 0.5813, 0.08254, 0.659, 0.004801, 0.659, 0.004801, 0.5813, 0.005017, 0.7363, 0.005017, 0.6586, 0.08275, 0.6586, 0.08275, 0.7363, 0.1626, 0.4946, 0.1626, 0.5723, 0.1237, 0.5723, 0.1237, 0.4946, 0.08482, 0.4946, 0.08482, 0.5723, 0.04595, 0.5723, 0.04595, 0.4946, 0.4417, 0.1501, 0.4417, 0.1015, 0.4904, 0.1015, 0.4904, 0.1501, 0.07633, 0.1436, 0.08459, 0.1353, 0.09284, 0.1436, 0.08459, 0.1519, 0.4417, 0.3932, 0.4417, 0.3446, 0.4904, 0.3446, 0.4904, 0.3932, 0.1341, 0.08582, 0.1424, 0.07756, 0.1506, 0.08582, 0.1424, 0.09407, 0.4417, 0.3446, 0.4417, 0.2473, 0.4904, 0.2473, 0.4904, 0.3446, 0.4417, 0.4418, 0.4417, 0.3932, 0.4904, 0.3932, 0.4904, 0.4418, 0.4417, 0.2473, 0.4417, 0.1501, 0.4904, 0.1501, 0.4904, 0.2473, 0.2, 0.574, 0.2, 0.4963, 0.2389, 0.4963, 0.2389, 0.574, 0.04175, 0.4976, 0.04175, 0.5753, 0.002884, 0.5753, 0.002884, 0.4976, 0.04133, 0.4958, 0.04133, 0.5736, 0.002461, 0.5736, 0.002461, 0.4958, 0.09986, 0.02001, 0.09986, 0.09775, 0.02212, 0.09775, 0.02212, 0.08275, 0.03506, 0.1188, 0.05157, 0.1353, 0.03506, 0.1519, 0.01855, 0.1353, 0.0802, 0.4958, 0.0802, 0.5736, 0.04133, 0.5736, 0.04133, 0.4958, 0.08062, 0.4976, 0.08062, 0.5753, 0.04175, 0.5753, 0.04175, 0.4976, 0.01029, 0.07756, 0.01855, 0.08582, 0.01029, 0.09407, 0.002035, 0.08582, 0.4417, 0.05286, 0.3931, 0.05286, 0.3931, 0.004233, 0.4417, 0.004233, 0.1975, 0.4968, 0.1975, 0.5746, 0.1586, 0.5746, 0.1586, 0.4968, 0.07752, 0.5758, 0.07752, 0.4981, 0.1164, 0.4981, 0.1164, 0.5758, 0.3931, 0.05286, 0.3445, 0.05286, 0.3445, 0.004233, 0.3931, 0.004233, 0.3445, 0.05286, 0.2472, 0.05286, 0.2472, 0.004233, 0.3445, 0.004233, 0.01855, 0.08582, 0.0268, 0.09407, 0.01855, 0.1023, 0.01029, 0.09407, 0.2472, 0.05286, 0.15, 0.05286, 0.15, 0.004233, 0.2472, 0.004233, 0.1611, 0.4963, 0.1611, 0.574, 0.1222, 0.574, 0.1222, 0.4963, 0.1191, 0.4958, 0.1191, 0.5736, 0.0802, 0.5736, 0.0802, 0.4958, 0.1176, 0.03629, 0.1011, 0.01978, 0.1176, 0.003265, 0.1341, 0.01978, 0.01855, 0.1023, 0.03506, 0.1188, 0.01855, 0.1353, 0.002035, 0.1188, 0.2, 0.4963, 0.2, 0.574, 0.1611, 0.574, 0.1611, 0.4963, 0.1579, 0.4958, 0.1579, 0.5736, 0.1191, 0.5736, 0.1191, 0.4958, 0.05276, 0.3932, 0.05276, 0.4418, 0.004138, 0.4418, 0.004138, 0.3932, 0.06808, 0.01978, 0.05982, 0.02803, 0.05157, 0.01978, 0.05982, 0.01152, 0.2363, 0.4968, 0.2363, 0.5746, 0.1975, 0.5746, 0.1975, 0.4968, 0.0268, 0.06105, 0.01855, 0.06931, 0.01029, 0.06105, 0.01855, 0.0528, 0.05982, 0.02803, 0.04331, 0.04454, 0.03506, 0.03629, 0.05157, 0.01978, 0.05276, 0.1015, 0.05276, 0.1501, 0.004138, 0.1501, 0.004138, 0.1015, 0.04331, 0.04454, 0.0268, 0.06105, 0.01855, 0.0528, 0.03506, 0.03629, 0.05276, 0.1501, 0.05276, 0.2473, 0.004138, 0.2473, 0.004138, 0.1501, 0.03865, 0.4981, 0.03865, 0.5758, -0.0002165, 0.5758, -0.0002165, 0.4981, 0.1968, 0.4958, 0.1968, 0.5736, 0.1579, 0.5736, 0.1579, 0.4958, 0.1341, 0.0528, 0.1176, 0.03629, 0.1341, 0.01978, 0.1506, 0.03629, 0.1171, 0.0313, 0.1171, 0.109, 0.03935, 0.109, 0.03935, 0.09405, 0.07752, 0.4981, 0.07752, 0.5758, 0.03865, 0.5758, 0.03865, 0.4981, 0.2357, 0.4958, 0.2357, 0.5736, 0.1968, 0.5736, 0.1968, 0.4958, 0.15, 0.4418, 0.2472, 0.4418, 0.2472, 0.4905, 0.15, 0.4905, 0.3445, 0.4418, 0.3931, 0.4418, 0.3931, 0.4905, 0.3445, 0.4905, 0.05276, 0.4418, 0.1014, 0.4418, 0.1014, 0.4905, 0.05276, 0.4905, 0.08459, 0.01978, 0.07633, 0.01152, 0.08459, 0.003265, 0.09284, 0.01152, 0.1424, 0.07756, 0.1341, 0.06931, 0.1424, 0.06105, 0.1506, 0.06931, 0.2, 0.5745, 0.2, 0.4967, 0.2389, 0.4967, 0.2389, 0.5745, 0.2472, 0.4418, 0.3445, 0.4418, 0.3445, 0.4905, 0.2472, 0.4905, 0.3931, 0.4418, 0.4417, 0.4418, 0.4417, 0.4905, 0.3931, 0.4905, 0.4716, 0.1753, 0.4566, 0.1753, 0.4566, 0.09752, 0.4716, 0.09752, 0.4716, 0.09752, 0.4566, 0.09752, 0.4566, 0.01978, 0.4716, 0.01978, 0.4716, 0.3307, 0.4566, 0.3307, 0.4566, 0.253, 0.4716, 0.253, 0.4716, 0.253, 0.4566, 0.253, 0.4566, 0.1753, 0.4716, 0.1753, 0.4716, 0.4862, 0.4566, 0.4862, 0.4566, 0.4085, 0.4716, 0.4085, 0.4716, 0.4085, 0.4566, 0.4085, 0.4566, 0.3307, 0.4716, 0.3307, 0.4717, 0.1773, 0.4567, 0.1773, 0.4567, 0.09954, 0.4717, 0.09954, 0.4717, 0.09954, 0.4567, 0.09954, 0.4567, 0.0218, 0.4717, 0.0218, 0.1023, 0.04004, 0.1023, 0.1178, 0.02458, 0.05503, 0.02458, 0.04004, 0.005017, 0.6586, 0.005017, 0.5809, 0.08275, 0.5809, 0.08275, 0.6586, 0.08254, 0.659, 0.08254, 0.7368, 0.004801, 0.7368, 0.004801, 0.659, 0.004008, 0.7376, 0.004008, 0.6598, 0.08174, 0.6598, 0.08174, 0.7376, 0.09071, 0.008587, 0.09071, 0.08632, 0.01297, 0.02358, 0.01297, 0.008587, 0.122, 0.01553, 0.122, 0.09327, 0.04427, 0.09327, 0.04427, 0.07828, 0.004008, 0.6598, 0.004008, 0.5821, 0.08174, 0.5821, 0.08174, 0.6598, 0.0832, 0.5821, 0.0832, 0.6598, 0.00546, 0.6598, 0.00546, 0.5821, 0.1011, 0.1353, 0.1176, 0.1188, 0.1341, 0.1353, 0.1176, 0.1519, 0.1085, 0.03042, 0.1085, 0.1082, 0.03073, 0.04541, 0.03073, 0.03042, 0.0832, 0.6598, 0.0832, 0.7376, 0.00546, 0.7376, 0.00546, 0.6598, 0.09001, 0.01452, 0.09001, 0.09226, 0.01228, 0.09226, 0.01228, 0.07727, 0.1176, 0.1188, 0.1341, 0.1023, 0.1506, 0.1188, 0.1341, 0.1353, 0.05157, 0.01978, 0.03506, 0.03629, 0.01855, 0.01978, 0.03506, 0.003265, 0.09339, 0.01474, 0.09339, 0.09248, 0.01565, 0.02973, 0.01565, 0.01474, 0.03506, 0.03629, 0.01855, 0.0528, 0.002035, 0.03629, 0.01855, 0.01978])
me_cube_002.materials.append(mat_material_001)
me_cube_002.materials.append(mat_material_002)
me_cube_002.materials.append(mat_material)
me_cube_002.use_remesh_fix_poles = True
me_cube_002.use_remesh_preserve_attributes = False
me_cube_002.update()

# ---- objects
ob_light = bpy.data.objects.new('Light', light_light)
ob_camera = bpy.data.objects.new('Camera', cam_camera)
ob_cube_002 = bpy.data.objects.new('Cube.002', me_cube_002)

# ---- transforms, parenting, visibility, modifiers, constraints
ob_light.location = (4.076, 1.005, 5.904)
ob_light.rotation_euler = (0.6503, 0.05522, 1.866)
ob_light.lock_rotations_4d = False
ob_light.empty_display_type = 'ARROWS'
ob_light.color = (0.0, 0.0, 0.0, 0.0)
ob_light.lineart.crease_threshold = 0.0
ob_camera.location = (7.359, -6.926, 4.958)
ob_camera.rotation_euler = (1.109, 0.0, 0.8149)
ob_camera.lock_rotations_4d = False
ob_camera.empty_display_type = 'ARROWS'
ob_camera.color = (0.0, 0.0, 0.0, 0.0)
ob_camera.display_type = 'WIRE'
ob_camera.lineart.crease_threshold = 0.0
ob_cube_002.location = (0.7484, 0.02197, 0.2486)
ob_cube_002.rotation_euler = (0.0, -0.0, 1.571)
ob_cube_002.scale = (0.3481, 0.3481, 0.3481)

# ---- collection membership
col_collection.objects.link(ob_light)
col_collection.objects.link(ob_camera)
col_collection.objects.link(ob_cube_002)

# ---- scene / render settings (as saved in the file)
scene.camera = ob_camera
scene.frame_start = 1; scene.frame_end = 250; scene.frame_set(1)
scene.render.engine = 'BLENDER_EEVEE_NEXT'
scene.cycles.sampling_pattern = 'TABULATED_SOBOL'
scene.cycles.use_light_tree = False
scene.view_settings.view_transform = 'Filmic'
bpy.context.view_layer.update()
